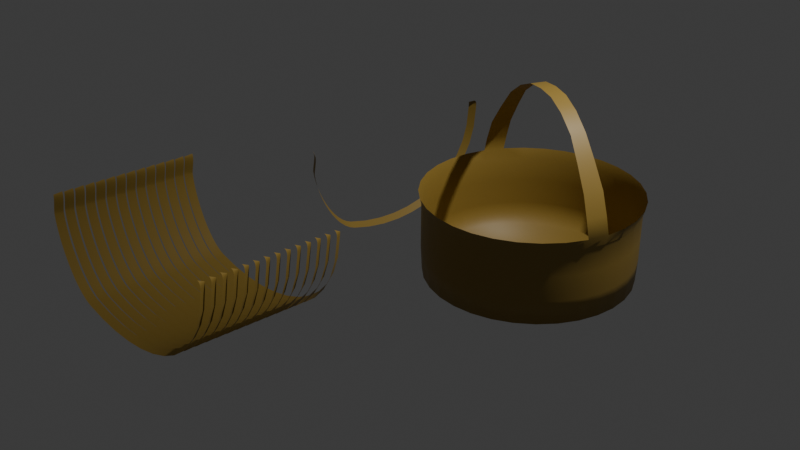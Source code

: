 # Source: 4_0_BasketWeave_GeometryNodes_March8th2024.blend  (saved by Blender 4.0.36; exported with 4.5.12 LTS)
import bpy
from mathutils import Matrix  # noqa: F401  (used for matrix-valued properties, if any)

bpy.ops.wm.read_factory_settings(use_empty=True)
scene = bpy.context.scene
scene.name = 'Scene'

# ---- collections
col_collection = bpy.data.collections.new('Collection'); scene.collection.children.link(col_collection)

# ---- materials (node trees are filled in below, after node groups)
mat_material = bpy.data.materials.new('Material')
mat_material.use_transparent_shadow = False

# ---- node groups
ng_geometry_nodes = bpy.data.node_groups.new('Geometry Nodes', 'GeometryNodeTree')
_s = ng_geometry_nodes.interface.new_socket(name='Geometry', in_out='OUTPUT', socket_type='NodeSocketGeometry')
_s = ng_geometry_nodes.interface.new_socket(name='Geometry', in_out='INPUT', socket_type='NodeSocketGeometry')
ng_geometry_nodes.is_modifier = True
# nodes of 'Geometry Nodes' reference scene objects; filled in after objects exist
ng_geometry_nodes_001 = bpy.data.node_groups.new('Geometry Nodes.001', 'GeometryNodeTree')
_s = ng_geometry_nodes_001.interface.new_socket(name='Geometry', in_out='OUTPUT', socket_type='NodeSocketGeometry')
_s = ng_geometry_nodes_001.interface.new_socket(name='Geometry', in_out='INPUT', socket_type='NodeSocketGeometry')
ng_geometry_nodes_001.is_modifier = True
# nodes of 'Geometry Nodes.001' reference scene objects; filled in after objects exist

# ---- material node trees
mat_material.use_nodes = True; mat_material.node_tree.nodes.clear()
_N = mat_material.node_tree.nodes; _L = mat_material.node_tree.links
n0 = _N.new('ShaderNodeBsdfPrincipled'); n0.name = 'Principled BSDF'; n0.location = (10, 300)
n0.inputs[0].default_value = (0.2999, 0.1933, 0.0375, 1.0)
n0.inputs[3].default_value = 1.45
n1 = _N.new('ShaderNodeOutputMaterial'); n1.name = 'Material Output'; n1.location = (300, 300)
_L.new(n0.outputs[0], n1.inputs[0])
n1.is_active_output = True

# ---- world
world_world = bpy.data.worlds.new('World'); scene.world = world_world
world_world.use_nodes = True; world_world.node_tree.nodes.clear()
_N = world_world.node_tree.nodes; _L = world_world.node_tree.links
n0 = _N.new('ShaderNodeOutputWorld'); n0.name = 'World Output'; n0.location = (300, 300)
n1 = _N.new('ShaderNodeBackground'); n1.name = 'Background'; n1.location = (10, 300)
n1.inputs[0].default_value = (0.05088, 0.05088, 0.05088, 1.0)
_L.new(n1.outputs[0], n0.inputs[0])
n0.is_active_output = True
world_world.color = (0.05088, 0.05088, 0.05088)
world_world.use_sun_shadow = False
world_world.sun_shadow_jitter_overblur = 0.0

# ---- cameras
cam_camera = bpy.data.cameras.new('Camera')
cam_camera.clip_end = 100.0
cam_camera.ortho_scale = 7.314

# ---- lights
light_light = bpy.data.lights.new('Light', 'POINT')
light_light.transmission_factor = 0.0
light_light.use_soft_falloff = False
light_light.energy = 1000.0
light_light.shadow_soft_size = 0.1
light_light.shadow_maximum_resolution = 0.006
light_light.use_absolute_resolution = True

# ---- meshes
me_plane = bpy.data.meshes.new('Plane')
me_plane.from_pydata([(-1.0, -1.0, 0.0), (1.0, -1.0, 0.0), (-1.0, 1.0, 0.0), (1.0, 1.0, 0.0)], [], [(0, 1, 3, 2)])
_uv = me_plane.uv_layers.new(name='UVMap')
_uv.uv.foreach_set('vector', [0.0, 0.0, 1.0, 0.0, 1.0, 1.0, 0.0, 1.0])
me_plane.update()
me_plane_001 = bpy.data.meshes.new('Plane.001')
me_plane_001.from_pydata([(-1.0, -1.0, 0.0), (1.0, -1.0, 0.0), (-1.0, 1.0, 0.0), (1.0, 1.0, 0.0)], [], [(0, 1, 3, 2)])
_uv = me_plane_001.uv_layers.new(name='UVMap')
_uv.uv.foreach_set('vector', [0.0, 0.0, 1.0, 0.0, 1.0, 1.0, 0.0, 1.0])
me_plane_001.update()
me_circle = bpy.data.meshes.new('Circle')
me_circle.from_pydata([(0.0, 1.0, 0.0), (-0.1951, 0.9808, 0.0), (-0.3827, 0.9239, 0.0), (-0.5556, 0.8315, 0.0), (-0.7071, 0.7071, 0.0), (-0.8315, 0.5556, 0.0), (-0.9239, 0.3827, 0.0), (-0.9808, 0.1951, 0.0), (-1.0, 0.0, 0.0), (-0.9808, -0.1951, 0.0), (-0.9239, -0.3827, 0.0), (-0.8315, -0.5556, 0.0), (-0.7071, -0.7071, 0.0), (-0.5556, -0.8315, 0.0), (-0.3827, -0.9239, 0.0), (-0.1951, -0.9808, 0.0), (0.0, -1.0, 0.0), (0.1951, -0.9808, 0.0), (0.3827, -0.9239, 0.0), (0.5556, -0.8315, 0.0), (0.7071, -0.7071, 0.0), (0.8315, -0.5556, 0.0), (0.9239, -0.3827, 0.0), (0.9808, -0.1951, 0.0), (1.0, 0.0, 0.0), (0.9808, 0.1951, 0.0), (0.9239, 0.3827, 0.0), (0.8315, 0.5556, 0.0), (0.7071, 0.7071, 0.0), (0.5556, 0.8315, 0.0), (0.3827, 0.9239, 0.0), (0.1951, 0.9808, 0.0), (3.46e-09, 0.971, -0.09693), (-0.1894, 0.9523, -0.09693), (-0.3716, 0.8971, -0.09693), (-0.5394, 0.8073, -0.09693), (-0.6866, 0.6866, -0.09693), (-0.8073, 0.5394, -0.09693), (-0.8971, 0.3716, -0.09693), (-0.9523, 0.1894, -0.09693), (-0.971, 4.326e-10, -0.09693), (-0.9523, -0.1894, -0.09693), (-0.8971, -0.3716, -0.09693), (-0.8073, -0.5394, -0.09693), (-0.6866, -0.6866, -0.09693), (-0.5394, -0.8073, -0.09693), (-0.3716, -0.8971, -0.09693), (-0.1894, -0.9523, -0.09693), (3.46e-09, -0.971, -0.09693), (0.1894, -0.9523, -0.09693), (0.3716, -0.8971, -0.09693), (0.5394, -0.8073, -0.09693), (0.6866, -0.6866, -0.09693), (0.8073, -0.5394, -0.09693), (0.8971, -0.3716, -0.09693), (0.9523, -0.1894, -0.09693), (0.971, 4.326e-10, -0.09693), (0.9523, 0.1894, -0.09693), (0.8971, 0.3716, -0.09693), (0.8073, 0.5394, -0.09693), (0.6866, 0.6866, -0.09693), (0.5394, 0.8073, -0.09693), (0.3716, 0.8971, -0.09693), (0.1894, 0.9523, -0.09693), (-0.0004585, 0.969, -0.3241), (-0.1899, 0.9503, -0.3241), (-0.372, 0.895, -0.3241), (-0.5399, 0.8053, -0.3241), (-0.687, 0.6846, -0.3241), (-0.8078, 0.5374, -0.3241), (-0.8975, 0.3696, -0.3241), (-0.9528, 0.1874, -0.3241), (-0.9714, -0.002019, -0.3241), (-0.9528, -0.1914, -0.3241), (-0.8975, -0.3736, -0.3241), (-0.8078, -0.5415, -0.3241), (-0.687, -0.6886, -0.3241), (-0.5399, -0.8094, -0.3241), (-0.372, -0.8991, -0.3241), (-0.1899, -0.9543, -0.3241), (-0.0004585, -0.973, -0.3241), (0.189, -0.9543, -0.3241), (0.3711, -0.8991, -0.3241), (0.539, -0.8094, -0.3241), (0.6861, -0.6886, -0.3241), (0.8069, -0.5415, -0.3241), (0.8966, -0.3736, -0.3241), (0.9519, -0.1914, -0.3241), (0.9705, -0.002019, -0.3241), (0.9519, 0.1874, -0.3241), (0.8966, 0.3696, -0.3241), (0.8069, 0.5374, -0.3241), (0.6861, 0.6846, -0.3241), (0.539, 0.8053, -0.3241), (0.3711, 0.895, -0.3241), (0.189, 0.9503, -0.3241), (-0.0004585, 0.969, -0.5577), (-0.1899, 0.9503, -0.5577), (-0.372, 0.895, -0.5577), (-0.5399, 0.8053, -0.5577), (-0.687, 0.6846, -0.5577), (-0.8078, 0.5374, -0.5577), (-0.8975, 0.3696, -0.5577), (-0.9528, 0.1874, -0.5577), (-0.9714, -0.002019, -0.5577), (-0.9528, -0.1914, -0.5577), (-0.8975, -0.3736, -0.5577), (-0.8078, -0.5415, -0.5577), (-0.687, -0.6886, -0.5577), (-0.5399, -0.8094, -0.5577), (-0.372, -0.8991, -0.5577), (-0.1899, -0.9543, -0.5577), (-0.0004585, -0.973, -0.5577), (0.189, -0.9543, -0.5577), (0.3711, -0.8991, -0.5577), (0.539, -0.8094, -0.5577), (0.6861, -0.6886, -0.5577), (0.8069, -0.5415, -0.5577), (0.8966, -0.3736, -0.5577), (0.9519, -0.1914, -0.5577), (0.9705, -0.002019, -0.5577), (0.9519, 0.1874, -0.5577), (0.8966, 0.3696, -0.5577), (0.8069, 0.5374, -0.5577), (0.6861, 0.6846, -0.5577), (0.539, 0.8053, -0.5577), (0.3711, 0.895, -0.5577), (0.189, 0.9503, -0.5577), (-0.0004585, 0.9578, -0.7768), (-0.1877, 0.9394, -0.7768), (-0.3678, 0.8847, -0.7768), (-0.5337, 0.796, -0.7768), (-0.6792, 0.6767, -0.7768), (-0.7985, 0.5312, -0.7768), (-0.8872, 0.3653, -0.7768), (-0.9418, 0.1852, -0.7768), (-0.9603, -0.002019, -0.7768), (-0.9418, -0.1893, -0.7768), (-0.8872, -0.3693, -0.7768), (-0.7985, -0.5353, -0.7768), (-0.6792, -0.6807, -0.7768), (-0.5337, -0.8001, -0.7768), (-0.3678, -0.8888, -0.7768), (-0.1877, -0.9434, -0.7768), (-0.0004585, -0.9618, -0.7768), (0.1868, -0.9434, -0.7768), (0.3669, -0.8888, -0.7768), (0.5328, -0.8001, -0.7768), (0.6782, -0.6807, -0.7768), (0.7976, -0.5353, -0.7768), (0.8863, -0.3693, -0.7768), (0.9409, -0.1893, -0.7768), (0.9594, -0.002019, -0.7768), (0.9409, 0.1852, -0.7768), (0.8863, 0.3653, -0.7768), (0.7976, 0.5312, -0.7768), (0.6782, 0.6767, -0.7768), (0.5328, 0.796, -0.7768), (0.3669, 0.8847, -0.7768), (0.1868, 0.9394, -0.7768), (0.009777, 0.02365, 0.9495), (0.06485, 0.1566, 0.9495), (0.3506, -0.1175, 0.8592), (0.3992, 0.01813, 0.8592), (-0.331, 0.1648, 0.8592), (-0.2694, 0.295, 0.8592), (0.5192, -0.1874, 0.7327), (0.5645, -0.05034, 0.7327), (-0.5014, 0.2354, 0.7327), (-0.4365, 0.3643, 0.7327), (-0.1606, 0.09422, 0.933), (-0.1023, 0.2258, 0.933), (0.1801, -0.04691, 0.933), (0.2319, 0.08741, 0.933), (0.8002, -0.327, 0.3386), (0.8564, -0.148, 0.3386), (0.6597, -0.2572, 0.547), (0.7104, -0.09918, 0.547), (0.8749, -0.3616, 0.15), (0.9322, -0.1758, 0.15), (-0.8003, 0.3357, 0.3356), (-0.7132, 0.5023, 0.3356), (-0.6494, 0.2851, 0.5473), (-0.5735, 0.4326, 0.5473), (-0.8779, 0.3643, 0.1461), (-0.7868, 0.5365, 0.1461)], [], [(8, 7, 39, 40), (22, 21, 53, 54), (9, 8, 40, 41), (23, 22, 54, 55), (10, 9, 41, 42), (24, 23, 55, 56), (11, 10, 42, 43), (25, 24, 56, 57), (12, 11, 43, 44), (26, 25, 57, 58), (13, 12, 44, 45), (27, 26, 58, 59), (14, 13, 45, 46), (1, 0, 32, 33), (28, 27, 59, 60), (15, 14, 46, 47), (2, 1, 33, 34), (29, 28, 60, 61), (16, 15, 47, 48), (3, 2, 34, 35), (30, 29, 61, 62), (17, 16, 48, 49), (4, 3, 35, 36), (31, 30, 62, 63), (18, 17, 49, 50), (5, 4, 36, 37), (0, 31, 63, 32), (19, 18, 50, 51), (6, 5, 37, 38), (20, 19, 51, 52), (7, 6, 38, 39), (21, 20, 52, 53), (48, 47, 79, 80), (35, 34, 66, 67), (62, 61, 93, 94), (49, 48, 80, 81), (36, 35, 67, 68), (63, 62, 94, 95), (50, 49, 81, 82), (37, 36, 68, 69), (32, 63, 95, 64), (51, 50, 82, 83), (38, 37, 69, 70), (52, 51, 83, 84), (39, 38, 70, 71), (53, 52, 84, 85), (40, 39, 71, 72), (54, 53, 85, 86), (41, 40, 72, 73), (55, 54, 86, 87), (42, 41, 73, 74), (56, 55, 87, 88), (43, 42, 74, 75), (57, 56, 88, 89), (44, 43, 75, 76), (58, 57, 89, 90), (45, 44, 76, 77), (59, 58, 90, 91), (46, 45, 77, 78), (33, 32, 64, 65), (60, 59, 91, 92), (47, 46, 78, 79), (34, 33, 65, 66), (61, 60, 92, 93), (83, 82, 114, 115), (70, 69, 101, 102), (84, 83, 115, 116), (71, 70, 102, 103), (85, 84, 116, 117), (72, 71, 103, 104), (86, 85, 117, 118), (73, 72, 104, 105), (87, 86, 118, 119), (74, 73, 105, 106), (88, 87, 119, 120), (75, 74, 106, 107), (89, 88, 120, 121), (76, 75, 107, 108), (90, 89, 121, 122), (77, 76, 108, 109), (91, 90, 122, 123), (78, 77, 109, 110), (65, 64, 96, 97), (92, 91, 123, 124), (79, 78, 110, 111), (66, 65, 97, 98), (93, 92, 124, 125), (80, 79, 111, 112), (67, 66, 98, 99), (94, 93, 125, 126), (81, 80, 112, 113), (68, 67, 99, 100), (95, 94, 126, 127), (82, 81, 113, 114), (69, 68, 100, 101), (64, 95, 127, 96), (118, 117, 149, 150), (105, 104, 136, 137), (119, 118, 150, 151), (106, 105, 137, 138), (120, 119, 151, 152), (107, 106, 138, 139), (121, 120, 152, 153), (108, 107, 139, 140), (122, 121, 153, 154), (109, 108, 140, 141), (123, 122, 154, 155), (110, 109, 141, 142), (97, 96, 128, 129), (124, 123, 155, 156), (111, 110, 142, 143), (98, 97, 129, 130), (125, 124, 156, 157), (112, 111, 143, 144), (99, 98, 130, 131), (126, 125, 157, 158), (113, 112, 144, 145), (100, 99, 131, 132), (127, 126, 158, 159), (114, 113, 145, 146), (101, 100, 132, 133), (96, 127, 159, 128), (115, 114, 146, 147), (102, 101, 133, 134), (116, 115, 147, 148), (103, 102, 134, 135), (117, 116, 148, 149), (104, 103, 135, 136), (129, 128, 159, 158, 157, 156, 155, 154, 153, 152, 151, 150, 149, 148, 147, 146, 145, 144, 143, 142, 141, 140, 139, 138, 137, 136, 135, 134, 133, 132, 131, 130), (178, 22, 23, 179), (170, 160, 161, 171), (172, 162, 163, 173), (168, 164, 165, 169), (162, 166, 167, 163), (182, 168, 169, 183), (164, 170, 171, 165), (160, 172, 173, 161), (176, 174, 175, 177), (166, 176, 177, 167), (174, 178, 179, 175), (184, 180, 181, 185), (180, 182, 183, 181), (6, 184, 185, 5)])
me_circle.polygons.foreach_set('use_smooth', [True] * 143)
_uv = me_circle.uv_layers.new(name='UVMap')
_uv.uv.foreach_set('vector', [0.0, 0.0, 0.0, 0.0, 0.0, 0.0, 0.0, 0.0, 0.0, 0.0, 0.0, 0.0, 0.0, 0.0, 0.0, 0.0, 0.0, 0.0, 0.0, 0.0, 0.0, 0.0, 0.0, 0.0, 0.0, 0.0, 0.0, 0.0, 0.0, 0.0, 0.0, 0.0, 0.0, 0.0, 0.0, 0.0, 0.0, 0.0, 0.0, 0.0, 0.0, 0.0, 0.0, 0.0, 0.0, 0.0, 0.0, 0.0, 0.0, 0.0, 0.0, 0.0, 0.0, 0.0, 0.0, 0.0, 0.0, 0.0, 0.0, 0.0, 0.0, 0.0, 0.0, 0.0, 0.0, 0.0, 0.0, 0.0, 0.0, 0.0, 0.0, 0.0, 0.0, 0.0, 0.0, 0.0, 0.0, 0.0, 0.0, 0.0, 0.0, 0.0, 0.0, 0.0, 0.0, 0.0, 0.0, 0.0, 0.0, 0.0, 0.0, 0.0, 0.0, 0.0, 0.0, 0.0, 0.0, 0.0, 0.0, 0.0, 0.0, 0.0, 0.0, 0.0, 0.0, 0.0, 0.0, 0.0, 0.0, 0.0, 0.0, 0.0, 0.0, 0.0, 0.0, 0.0, 0.0, 0.0, 0.0, 0.0, 0.0, 0.0, 0.0, 0.0, 0.0, 0.0, 0.0, 0.0, 0.0, 0.0, 0.0, 0.0, 0.0, 0.0, 0.0, 0.0, 0.0, 0.0, 0.0, 0.0, 0.0, 0.0, 0.0, 0.0, 0.0, 0.0, 0.0, 0.0, 0.0, 0.0, 0.0, 0.0, 0.0, 0.0, 0.0, 0.0, 0.0, 0.0, 0.0, 0.0, 0.0, 0.0, 0.0, 0.0, 0.0, 0.0, 0.0, 0.0, 0.0, 0.0, 0.0, 0.0, 0.0, 0.0, 0.0, 0.0, 0.0, 0.0, 0.0, 0.0, 0.0, 0.0, 0.0, 0.0, 0.0, 0.0, 0.0, 0.0, 0.0, 0.0, 0.0, 0.0, 0.0, 0.0, 0.0, 0.0, 0.0, 0.0, 0.0, 0.0, 0.0, 0.0, 0.0, 0.0, 0.0, 0.0, 0.0, 0.0, 0.0, 0.0, 0.0, 0.0, 0.0, 0.0, 0.0, 0.0, 0.0, 0.0, 0.0, 0.0, 0.0, 0.0, 0.0, 0.0, 0.0, 0.0, 0.0, 0.0, 0.0, 0.0, 0.0, 0.0, 0.0, 0.0, 0.0, 0.0, 0.0, 0.0, 0.0, 0.0, 0.0, 0.0, 0.0, 0.0, 0.0, 0.0, 0.0, 0.0, 0.0, 0.0, 0.0, 0.0, 0.0, 0.0, 0.0, 0.0, 0.0, 0.0, 0.0, 0.0, 0.0, 0.0, 0.0, 0.0, 0.0, 0.0, 0.0, 0.0, 0.0, 0.0, 0.0, 0.0, 0.0, 0.0, 0.0, 0.0, 0.0, 0.0, 0.0, 0.0, 0.0, 0.0, 0.0, 0.0, 0.0, 0.0, 0.0, 0.0, 0.0, 0.0, 0.0, 0.0, 0.0, 0.0, 0.0, 0.0, 0.0, 0.0, 0.0, 0.0, 0.0, 0.0, 0.0, 0.0, 0.0, 0.0, 0.0, 0.0, 0.0, 0.0, 0.0, 0.0, 0.0, 0.0, 0.0, 0.0, 0.0, 0.0, 0.0, 0.0, 0.0, 0.0, 0.0, 0.0, 0.0, 0.0, 0.0, 0.0, 0.0, 0.0, 0.0, 0.0, 0.0, 0.0, 0.0, 0.0, 0.0, 0.0, 0.0, 0.0, 0.0, 0.0, 0.0, 0.0, 0.0, 0.0, 0.0, 0.0, 0.0, 0.0, 0.0, 0.0, 0.0, 0.0, 0.0, 0.0, 0.0, 0.0, 0.0, 0.0, 0.0, 0.0, 0.0, 0.0, 0.0, 0.0, 0.0, 0.0, 0.0, 0.0, 0.0, 0.0, 0.0, 0.0, 0.0, 0.0, 0.0, 0.0, 0.0, 0.0, 0.0, 0.0, 0.0, 0.0, 0.0, 0.0, 0.0, 0.0, 0.0, 0.0, 0.0, 0.0, 0.0, 0.0, 0.0, 0.0, 0.0, 0.0, 0.0, 0.0, 0.0, 0.0, 0.0, 0.0, 0.0, 0.0, 0.0, 0.0, 0.0, 0.0, 0.0, 0.0, 0.0, 0.0, 0.0, 0.0, 0.0, 0.0, 0.0, 0.0, 0.0, 0.0, 0.0, 0.0, 0.0, 0.0, 0.0, 0.0, 0.0, 0.0, 0.0, 0.0, 0.0, 0.0, 0.0, 0.0, 0.0, 0.0, 0.0, 0.0, 0.0, 0.0, 0.0, 0.0, 0.0, 0.0, 0.0, 0.0, 0.0, 0.0, 0.0, 0.0, 0.0, 0.0, 0.0, 0.0, 0.0, 0.0, 0.0, 0.0, 0.0, 0.0, 0.0, 0.0, 0.0, 0.0, 0.0, 0.0, 0.0, 0.0, 0.0, 0.0, 0.0, 0.0, 0.0, 0.0, 0.0, 0.0, 0.0, 0.0, 0.0, 0.0, 0.0, 0.0, 0.0, 0.0, 0.0, 0.0, 0.0, 0.0, 0.0, 0.0, 0.0, 0.0, 0.0, 0.0, 0.0, 0.0, 0.0, 0.0, 0.0, 0.0, 0.0, 0.0, 0.0, 0.0, 0.0, 0.0, 0.0, 0.0, 0.0, 0.0, 0.0, 0.0, 0.0, 0.0, 0.0, 0.0, 0.0, 0.0, 0.0, 0.0, 0.0, 0.0, 0.0, 0.0, 0.0, 0.0, 0.0, 0.0, 0.0, 0.0, 0.0, 0.0, 0.0, 0.0, 0.0, 0.0, 0.0, 0.0, 0.0, 0.0, 0.0, 0.0, 0.0, 0.0, 0.0, 0.0, 0.0, 0.0, 0.0, 0.0, 0.0, 0.0, 0.0, 0.0, 0.0, 0.0, 0.0, 0.0, 0.0, 0.0, 0.0, 0.0, 0.0, 0.0, 0.0, 0.0, 0.0, 0.0, 0.0, 0.0, 0.0, 0.0, 0.0, 0.0, 0.0, 0.0, 0.0, 0.0, 0.0, 0.0, 0.0, 0.0, 0.0, 0.0, 0.0, 0.0, 0.0, 0.0, 0.0, 0.0, 0.0, 0.0, 0.0, 0.0, 0.0, 0.0, 0.0, 0.0, 0.0, 0.0, 0.0, 0.0, 0.0, 0.0, 0.0, 0.0, 0.0, 0.0, 0.0, 0.0, 0.0, 0.0, 0.0, 0.0, 0.0, 0.0, 0.0, 0.0, 0.0, 0.0, 0.0, 0.0, 0.0, 0.0, 0.0, 0.0, 0.0, 0.0, 0.0, 0.0, 0.0, 0.0, 0.0, 0.0, 0.0, 0.0, 0.0, 0.0, 0.0, 0.0, 0.0, 0.0, 0.0, 0.0, 0.0, 0.0, 0.0, 0.0, 0.0, 0.0, 0.0, 0.0, 0.0, 0.0, 0.0, 0.0, 0.0, 0.0, 0.0, 0.0, 0.0, 0.0, 0.0, 0.0, 0.0, 0.0, 0.0, 0.0, 0.0, 0.0, 0.0, 0.0, 0.0, 0.0, 0.0, 0.0, 0.0, 0.0, 0.0, 0.0, 0.0, 0.0, 0.0, 0.0, 0.0, 0.0, 0.0, 0.0, 0.0, 0.0, 0.0, 0.0, 0.0, 0.0, 0.0, 0.0, 0.0, 0.0, 0.0, 0.0, 0.0, 0.0, 0.0, 0.0, 0.0, 0.0, 0.0, 0.0, 0.0, 0.0, 0.0, 0.0, 0.0, 0.0, 0.0, 0.0, 0.0, 0.0, 0.0, 0.0, 0.0, 0.0, 0.0, 0.0, 0.0, 0.0, 0.0, 0.0, 0.0, 0.0, 0.0, 0.0, 0.0, 0.0, 0.0, 0.0, 0.0, 0.0, 0.0, 0.0, 0.0, 0.0, 0.0, 0.0, 0.0, 0.0, 0.0, 0.0, 0.0, 0.0, 0.0, 0.0, 0.0, 0.0, 0.0, 0.0, 0.0, 0.0, 0.0, 0.0, 0.0, 0.0, 0.0, 0.0, 0.0, 0.0, 0.0, 0.0, 0.0, 0.0, 0.0, 0.0, 0.0, 0.0, 0.0, 0.0, 0.0, 0.0, 0.0, 0.0, 0.0, 0.0, 0.0, 0.0, 0.0, 0.0, 0.0, 0.0, 0.0, 0.0, 0.0, 0.0, 0.0, 0.0, 0.0, 0.0, 0.0, 0.0, 0.0, 0.0, 0.0, 0.0, 0.0, 0.0, 0.0, 0.0, 0.0, 0.0, 0.0, 0.0, 0.0, 0.0, 0.0, 0.0, 0.0, 0.0, 0.0, 0.0, 0.0, 0.0, 0.0, 0.0, 0.0, 0.0, 0.0, 0.0, 0.0, 0.0, 0.0, 0.0, 0.0, 0.0, 0.0, 0.0, 0.0, 0.0, 0.0, 0.0, 0.0, 0.0, 0.0, 0.0, 0.0, 0.0, 0.0, 0.0, 0.0, 0.0, 0.0, 0.0, 0.0, 0.0, 0.0, 0.0, 0.0, 0.0, 0.0, 0.0, 0.0, 0.0, 0.0, 0.0, 0.0, 0.0, 0.0, 0.0, 0.0, 0.0, 0.0, 0.0, 0.0, 0.0, 0.0, 0.0, 0.0, 0.0, 0.0, 0.0, 0.0, 0.0, 0.0, 0.0, 0.0, 0.0, 0.0, 0.0, 0.0, 0.0, 0.0, 0.0, 0.0, 0.0, 0.0, 0.0, 0.0, 0.0, 0.0, 0.0, 0.0, 0.0, 0.0, 0.0, 0.0, 0.0, 0.0, 0.0, 0.0, 0.0, 0.0, 0.0, 0.0, 0.0, 0.0, 0.0, 0.0, 0.0, 0.0, 0.0, 0.0, 0.0, 0.0, 0.0, 0.0, 0.0, 0.0, 0.0, 0.0, 0.0, 0.0, 0.0, 0.0, 0.0, 0.0, 0.0, 0.0, 0.0, 0.0, 0.0, 0.0, 0.0, 0.0, 0.0, 0.0, 0.0, 0.0, 0.0, 0.0, 0.0, 0.0, 0.0, 0.0, 0.0, 0.0, 0.0, 0.0, 0.0, 0.0, 0.0, 0.0, 0.0, 0.0, 0.0, 0.0, 0.0, 0.0, 0.0, 0.0, 0.0, 0.0, 0.0, 0.0, 0.0, 0.0, 0.0, 0.0, 0.0, 0.0, 0.0, 0.0, 0.0, 0.0, 0.0, 0.0, 0.0, 0.0, 0.0, 0.0, 0.0, 0.0, 0.0, 0.0, 0.0, 0.0, 0.0, 0.0, 0.0, 0.0, 0.0, 0.0, 0.0, 0.0, 0.0, 0.0, 0.0, 0.0, 0.0, 0.0, 0.0, 0.0, 0.0, 0.0, 0.0, 0.0, 0.0, 0.0, 0.0, 0.0, 0.0, 0.0, 0.0, 0.0, 0.0, 0.0, 0.0, 0.0, 0.0, 0.0, 0.0, 0.0, 0.0, 0.0, 0.0, 0.0, 0.0, 0.0, 0.0, 0.0, 0.0, 0.0, 0.0, 0.0, 0.0, 0.0, 0.0, 0.0, 0.0, 0.0, 0.0, 0.0, 0.0, 0.0, 0.0, 0.0, 0.0, 0.0, 0.0, 0.0, 0.0, 0.0, 0.0, 0.0, 0.0, 0.0, 0.0, 0.0, 0.0, 0.0, 0.0, 0.0, 0.0, 0.0, 0.0, 0.0, 0.0, 0.0, 0.0, 0.0, 0.0, 0.0, 0.0, 0.0, 0.0, 0.0, 0.0, 0.0, 0.0, 0.0, 0.0, 0.0, 0.0, 0.0, 0.0, 0.0, 0.0, 0.0, 0.0, 0.0, 0.0, 0.0, 0.0, 0.0, 0.0, 0.0, 0.0, 0.0, 0.0, 0.0, 0.0, 0.0, 0.0, 0.0, 0.0, 0.0, 0.0, 0.0, 0.0, 0.0, 0.0, 0.0, 0.0, 0.0, 0.0, 0.0, 0.0, 0.0, 0.0, 0.0, 0.0, 0.0, 0.0, 0.0, 0.0, 0.0, 0.0, 0.0, 0.0, 0.0, 0.0, 0.0, 0.0, 0.0, 0.0, 0.0, 0.0, 0.0, 0.0, 0.0, 0.0, 0.0, 0.0, 0.0, 0.0, 0.0, 0.0, 0.0, 0.0, 0.0, 0.0, 0.0, 0.0, 0.0, 0.0, 0.0, 0.0, 0.0, 0.0, 0.0, 0.0, 0.0, 0.0, 0.0, 0.0, 0.0, 0.0, 0.0, 0.0, 0.0, 0.0, 0.0, 0.0, 0.0, 0.0, 0.0, 0.0, 0.0, 0.0, 0.0, 0.0, 0.0, 0.0, 0.0, 0.0, 0.0, 0.0, 0.0, 0.0, 0.0, 0.0])
me_circle.materials.append(mat_material)
me_circle.update()

# ---- curves / text
cu_beziercurve = bpy.data.curves.new('BezierCurve', 'CURVE')
cu_beziercurve.dimensions = '3D'
_sp = cu_beziercurve.splines.new('BEZIER'); _sp.bezier_points.add(4)
_sp.bezier_points.foreach_set('co', [0.01236, 0.9867, 0.02924, 0.08766, 1.005, -0.008459, 0.8056, -0.5728, -0.4309, 0.1821, -1.042, -0.1302, 0.005378, -1.038, -0.04012])
_sp.bezier_points.foreach_set('handle_left', [0.009964, 0.9581, 0.02943, 0.06208, 1.004, 0.00455, 1.037, 0.1881, -0.5211, 0.393, -1.006, -0.2364, 0.03218, -1.013, -0.05288])
_sp.bezier_points.foreach_set('handle_right', [0.01475, 1.015, 0.02906, 0.8009, 1.019, -0.3712, 0.7367, -0.7999, -0.404, 0.1478, -1.048, -0.113, -0.02142, -1.063, -0.02737])
for _p, _l, _r in zip(_sp.bezier_points, ['ALIGNED', 'ALIGNED', 'ALIGNED', 'ALIGNED', 'ALIGNED'], ['ALIGNED', 'ALIGNED', 'ALIGNED', 'ALIGNED', 'ALIGNED']): _p.handle_left_type = _l; _p.handle_right_type = _r
_sp.order_u = 0
_sp.order_v = 0
cu_beziercurve.materials.append(mat_material)
cu_beziercurve.use_path = True
cu_beziercurve.extrude = 0.04
cu_beziercurve.fill_mode = 'FULL'

# ---- objects
ob_light = bpy.data.objects.new('Light', light_light)
ob_camera_lifeisvaluable_lisv = bpy.data.objects.new('Camera_LifeIsValuable_LisV', cam_camera)
ob_basketweave = bpy.data.objects.new('BasketWeave', cu_beziercurve)
ob_plane = bpy.data.objects.new('Plane', me_plane)
ob_plane_001 = bpy.data.objects.new('Plane.001', me_plane_001)
ob_circle = bpy.data.objects.new('Circle', me_circle)
_N = ng_geometry_nodes.nodes; _L = ng_geometry_nodes.links
n0 = _N.new('NodeGroupOutput'); n0.name = 'Group Output'; n0.location = (330, 0)
n1 = _N.new('NodeGroupInput'); n1.name = 'Group Input'; n1.location = (-476, 11)
n2 = _N.new('GeometryNodeInstanceOnPoints'); n2.name = 'Instance on Points'; n2.location = (110, 141)
n2.inputs[5].default_value = (3.028, 2.077, 1.6)
n3 = _N.new('GeometryNodeMeshLine'); n3.name = 'Mesh Line'; n3.location = (-167, 276)
n3.inputs[0].default_value = 14
n3.inputs[3].default_value = (0.0, 0.1, 0.0)
n4 = _N.new('GeometryNodeObjectInfo'); n4.name = 'Object Info'; n4.location = (-171, -13)
n4.inputs[0].default_value = ob_basketweave
_L.new(n2.outputs[0], n0.inputs[0])
_L.new(n3.outputs[0], n2.inputs[0])
_L.new(n4.outputs[4], n2.inputs[2])
n0.is_active_output = True
_N = ng_geometry_nodes_001.nodes; _L = ng_geometry_nodes_001.links
n0 = _N.new('NodeGroupOutput'); n0.name = 'Group Output'; n0.location = (330, 0)
n1 = _N.new('NodeGroupInput'); n1.name = 'Group Input'; n1.location = (-476, 11)
n2 = _N.new('GeometryNodeInstanceOnPoints'); n2.name = 'Instance on Points'; n2.location = (110, 141)
n2.inputs[5].default_value = (3.028, 2.077, 1.6)
n3 = _N.new('GeometryNodeMeshLine'); n3.name = 'Mesh Line'; n3.location = (-167, 276)
n3.inputs[0].default_value = 14
n3.inputs[3].default_value = (0.0, 0.1, 0.0)
n4 = _N.new('GeometryNodeObjectInfo'); n4.name = 'Object Info'; n4.location = (-171, -13)
n4.inputs[0].default_value = None
_L.new(n2.outputs[0], n0.inputs[0])
_L.new(n3.outputs[0], n2.inputs[0])
_L.new(n4.outputs[4], n2.inputs[2])
n0.is_active_output = True

# ---- transforms, parenting, visibility, modifiers, constraints
ob_light.location = (4.076, 1.005, 5.904)
ob_light.rotation_euler = (0.6503, 0.05522, 1.866)
ob_light.lock_rotations_4d = False
ob_light.empty_display_type = 'ARROWS'
ob_light.color = (0.0, 0.0, 0.0, 0.0)
ob_light.lineart.crease_threshold = 0.0
ob_camera_lifeisvaluable_lisv.location = (7.359, -6.926, 4.958)
ob_camera_lifeisvaluable_lisv.rotation_euler = (1.109, 0.0, 0.8149)
ob_camera_lifeisvaluable_lisv.lock_rotations_4d = False
ob_camera_lifeisvaluable_lisv.empty_display_type = 'ARROWS'
ob_camera_lifeisvaluable_lisv.color = (0.0, 0.0, 0.0, 0.0)
ob_camera_lifeisvaluable_lisv.display_type = 'WIRE'
ob_camera_lifeisvaluable_lisv.lineart.crease_threshold = 0.0
ob_basketweave.location = (0.0, 0.0, 1.019)
ob_basketweave.rotation_euler = (0.0, 1.143, 0.0)
ob_plane.location = (0.0, -3.036, 0.8834)
ob_plane.rotation_euler = (0.0, -0.0, -0.04767)
_m = ob_plane.modifiers.new('GeometryNodes', 'NODES')
_m.node_group = ng_geometry_nodes
ob_plane_001.location = (0.5305, -2.374, 0.8341)
ob_plane_001.rotation_euler = (0.0, -0.0, 1.512)
_m = ob_plane_001.modifiers.new('GeometryNodes', 'NODES')
_m.node_group = ng_geometry_nodes_001
ob_circle.location = (1.702, 0.0, 0.8758)

# ---- collection membership
col_collection.objects.link(ob_light)
col_collection.objects.link(ob_camera_lifeisvaluable_lisv)
col_collection.objects.link(ob_basketweave)
col_collection.objects.link(ob_plane)
col_collection.objects.link(ob_plane_001)
col_collection.objects.link(ob_circle)

# ---- scene / render settings (as saved in the file)
scene.camera = ob_camera_lifeisvaluable_lisv
scene.frame_start = 1; scene.frame_end = 250; scene.frame_set(1)
scene.render.engine = 'BLENDER_EEVEE_NEXT'
scene.render.image_settings.file_format = 'FFMPEG'
scene.render.image_settings.color_mode = 'RGB'
scene.render.fps = 60
scene.cycles.sampling_pattern = 'TABULATED_SOBOL'
bpy.context.view_layer.update()

